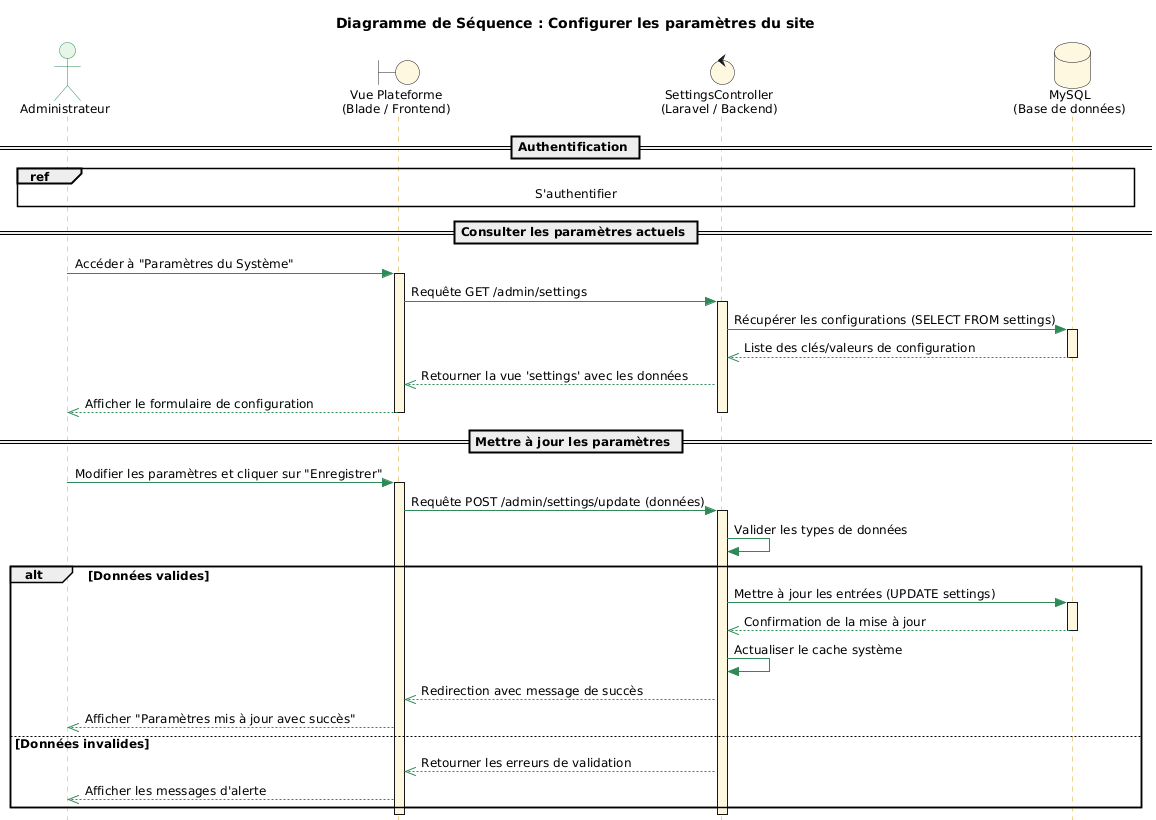

The diagram above was rendered by PlantUML. Its source (embedded in the PNG):
@startuml
title Diagramme de Séquence : Configurer les paramètres du site

''' Configuration du style professionnel
skinparam style strictuml
skinparam shadowing false
skinparam DefaultFontSize 12

skinparam sequence {
    ArrowColor #2E8B57
    LifeLineBorderColor #DAA520
    LifeLineBackgroundColor #FFF8E1
    
    ParticipantBackgroundColor #FFF8E1
    ParticipantBorderColor #DAA520
    ParticipantFontSize 14
    
    ActorBackgroundColor #E8F5E9
    ActorBorderColor #2E8B57
}

''' Acteurs et Participants
actor "Administrateur" as A #E8F5E9
boundary "Vue Plateforme\n(Blade / Frontend)" as Vue #FFF8E1
control "SettingsController\n(Laravel / Backend)" as Ctrl #FFF8E1
database "MySQL\n(Base de données)" as DB #FFF8E1

== Authentification ==
ref over A, DB : S'authentifier

== Consulter les paramètres actuels ==

A -> Vue : Accéder à "Paramètres du Système"
activate Vue

Vue -> Ctrl : Requête GET /admin/settings
activate Ctrl

    Ctrl -> DB : Récupérer les configurations (SELECT FROM settings)
    activate DB
    DB -->> Ctrl : Liste des clés/valeurs de configuration
    deactivate DB
    
    Ctrl -->> Vue : Retourner la vue 'settings' avec les données
    Vue -->> A : Afficher le formulaire de configuration
deactivate Ctrl
deactivate Vue

== Mettre à jour les paramètres ==

A -> Vue : Modifier les paramètres et cliquer sur "Enregistrer"
activate Vue

Vue -> Ctrl : Requête POST /admin/settings/update (données)
activate Ctrl

    Ctrl -> Ctrl : Valider les types de données
    
    alt Données valides
        Ctrl -> DB : Mettre à jour les entrées (UPDATE settings)
        activate DB
        DB -->> Ctrl : Confirmation de la mise à jour
        deactivate DB
        
        Ctrl -> Ctrl : Actualiser le cache système
        
        Ctrl -->> Vue : Redirection avec message de succès
        Vue -->> A : Afficher "Paramètres mis à jour avec succès"
        
    else Données invalides
        Ctrl -->> Vue : Retourner les erreurs de validation
        Vue -->> A : Afficher les messages d'alerte
    end

deactivate Ctrl
deactivate Vue
@enduml